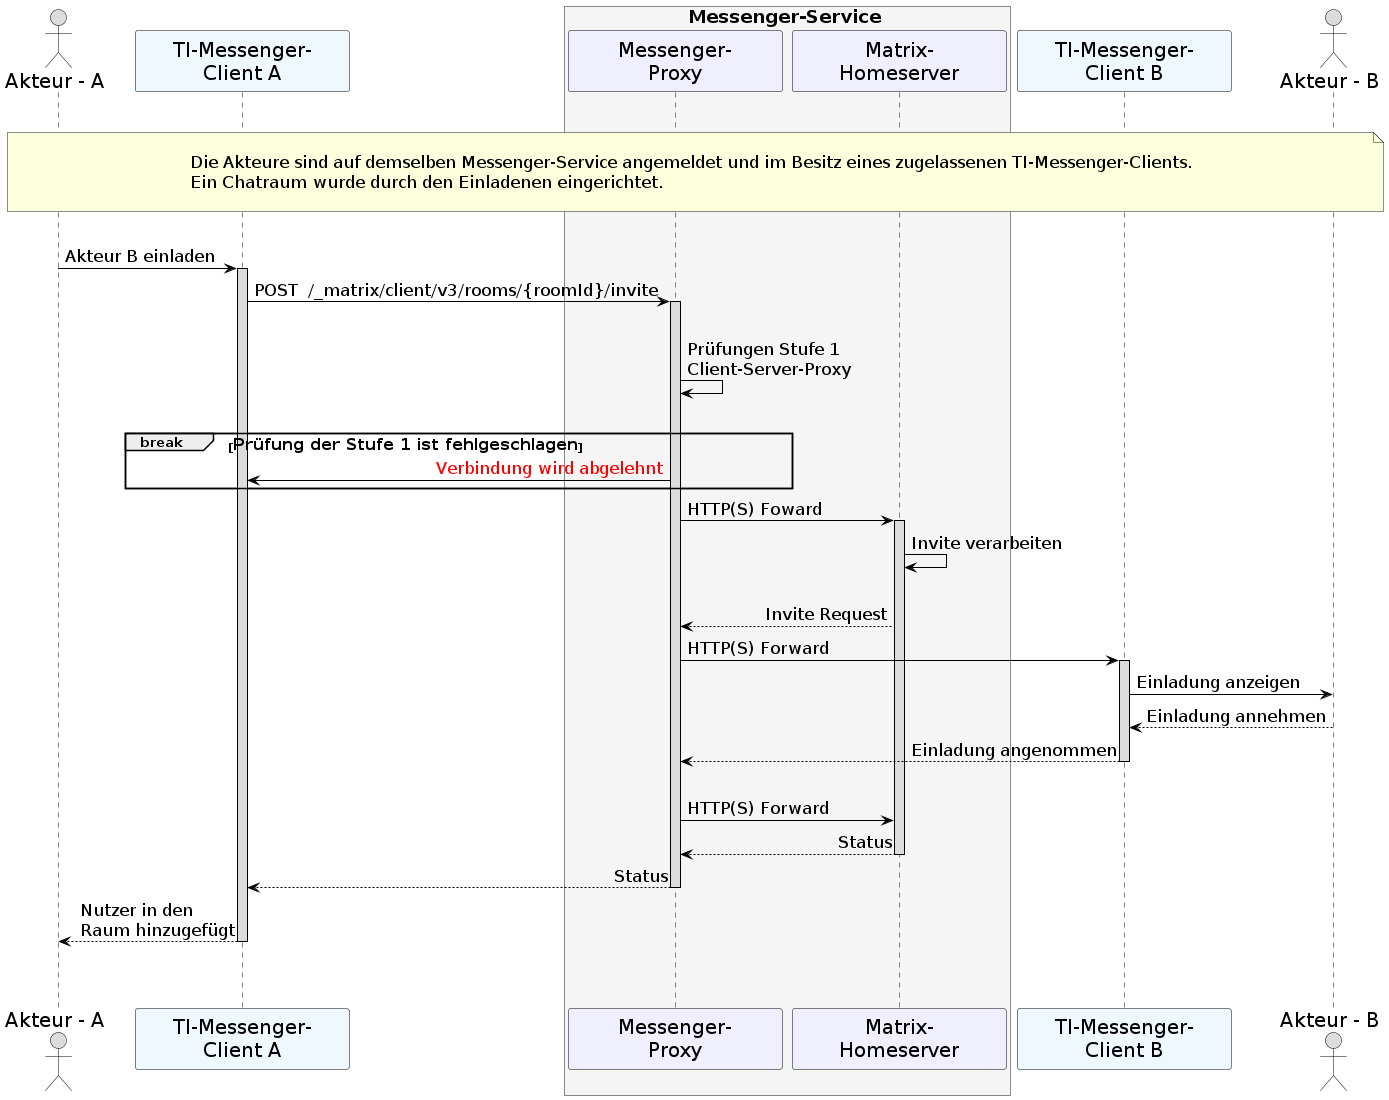

The diagram above was rendered by PlantUML. Its source (embedded in the PNG):
@startuml
skinparam sequenceMessageAlign direction
skinparam minClassWidth 200
skinparam BoxPadding 1
skinparam sequenceReferenceHeaderBackgroundColor palegreen
scale max 2048 width

skinparam sequence {
ArrowColor black
ArrowFontSize 17
ActorBorderColor black
LifeLineBorderColor black
LifeLineBackgroundColor Gainsboro

ParticipantBorderColor Motivation
ParticipantBackgroundColor Motivation
ParticipantFontName Impact
ParticipantFontSize 20
ParticipantFontColor black
ParticipantBorderColor Black
ParticipantBackgroundColor MOTIVATION

ActorBackgroundColor Gainsboro
ActorFontColor black
ActorFontSize 20
ActorFontName Aapex
}
    actor U1 as "Akteur - A"
    participant C1 as "TI-Messenger-\nClient A" #AliceBlue
    box <size:18>Messenger-Service</size> #WhiteSmoke
      participant MP as "Messenger-\nProxy"
      participant MH as "Matrix-\nHomeserver"
    end box
    participant C2 as "TI-Messenger-\nClient B" #AliceBlue
    actor U2 as "Akteur - B"
    
|||
note over U1, U2: \n<size:17>Die Akteure sind auf demselben Messenger-Service angemeldet und im Besitz eines zugelassenen TI-Messenger-Clients.\n<size:17>Ein Chatraum wurde durch den Einladenen eingerichtet.</size>\n
|||
    U1->C1: Akteur B einladen
    activate C1
    C1->MP: POST  /_matrix/client/v3/rooms/{roomId}/invite
    activate MP
    |||
      MP->MP: Prüfungen Stufe 1\nClient-Server-Proxy
    |||
    break <size:16>Prüfung der Stufe 1 ist fehlgeschlagen</size> 
    MP->C1: <font color=red>Verbindung wird abgelehnt</font>
    end
    
      MP->MH: HTTP(S) Foward
        activate MH
      MH->MH: Invite verarbeiten
      |||
          MH-->MP: Invite Request
          MP->C2: HTTP(S) Forward
            activate C2 
          C2->U2: Einladung anzeigen
          U2-->C2: Einladung annehmen
          C2-->MP: Einladung angenommen
          deactivate C2
          |||
          MP->MH: HTTP(S) Forward
          MH-->MP: Status
            deactivate MH
          MP-->C1: Status
          deactivate MP
          C1-->U1: Nutzer in den \nRaum hinzugefügt
          deactivate C1
        |||
 |||
@enduml